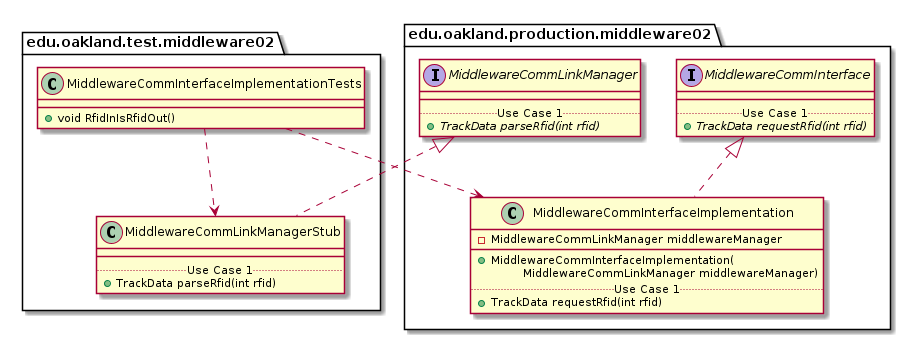

The diagram above was rendered by PlantUML. Its source (embedded in the PNG):
@startuml MiddlewareCommInterfaceImplementationTests_Closure


package edu.oakland.test.middleware02 {
    class MiddlewareCommInterfaceImplementationTests {
        + void RfidInIsRfidOut()
        
    }
}




package edu.oakland.test.middleware02 {
    class MiddlewareCommLinkManagerStub {
        __
        .. Use Case 1 ..
        + TrackData parseRfid(int rfid)
    }
}




package edu.oakland.production.middleware02 {
    interface MiddlewareCommLinkManager {
        __
        .. Use Case 1 ..
        {abstract} + TrackData parseRfid(int rfid)
    }
}






MiddlewareCommLinkManagerStub .up.|> MiddlewareCommLinkManager



MiddlewareCommInterfaceImplementationTests ..> MiddlewareCommLinkManagerStub



package edu.oakland.production.middleware02 {
    class MiddlewareCommInterfaceImplementation {
        - MiddlewareCommLinkManager middlewareManager
        __
        + MiddlewareCommInterfaceImplementation(
        \tMiddlewareCommLinkManager middlewareManager)
        .. Use Case 1 ..
        + TrackData requestRfid(int rfid)
}




package edu.oakland.production.middleware02 {
    interface MiddlewareCommInterface {
        __
        .. Use Case 1 ..
        {abstract} + TrackData requestRfid(int rfid)
    }
}






MiddlewareCommInterfaceImplementation .up.|> MiddlewareCommInterface





MiddlewareCommInterfaceImplementationTests ..> MiddlewareCommInterfaceImplementation



@enduml